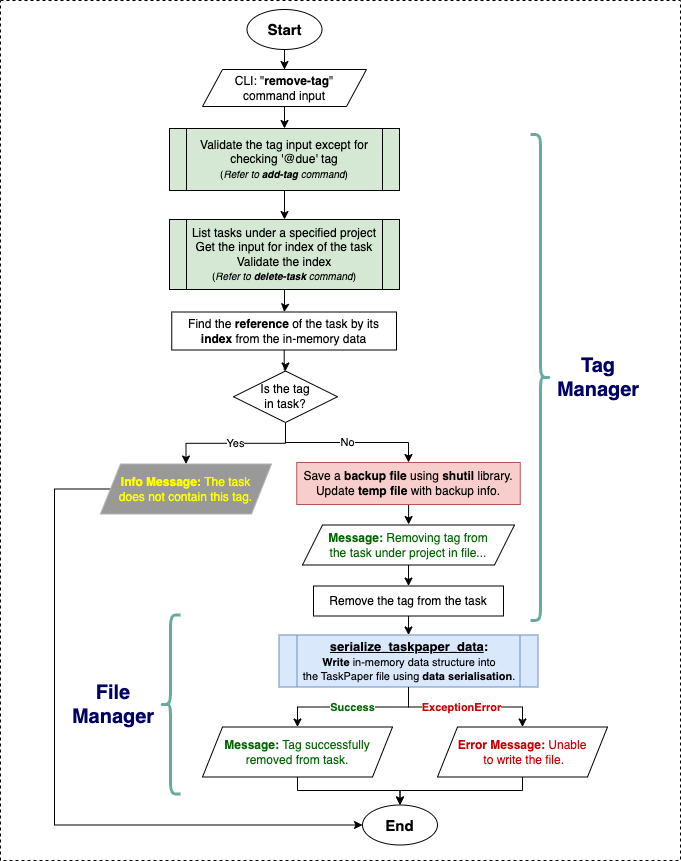

The diagram above was exported from draw.io. Its source (the exported page's mxGraphModel, read from the mxfile embedded in the PNG):
<mxGraphModel dx="948" dy="535" grid="1" gridSize="10" guides="1" tooltips="1" connect="1" arrows="1" fold="1" page="1" pageScale="1" pageWidth="1169" pageHeight="827" background="none" math="0" shadow="0">
  <root>
    <mxCell id="0" />
    <mxCell id="1" parent="0" />
    <mxCell id="I2QCqKK9tGeElKEfepIY-110" value="" style="rounded=0;whiteSpace=wrap;html=1;dashed=1;" parent="1" vertex="1">
      <mxGeometry x="160" y="40" width="680" height="860" as="geometry" />
    </mxCell>
    <mxCell id="I2QCqKK9tGeElKEfepIY-235" style="edgeStyle=orthogonalEdgeStyle;rounded=0;orthogonalLoop=1;jettySize=auto;html=1;entryX=0.5;entryY=0;entryDx=0;entryDy=0;" parent="1" source="I2QCqKK9tGeElKEfepIY-86" target="I2QCqKK9tGeElKEfepIY-225" edge="1">
      <mxGeometry relative="1" as="geometry" />
    </mxCell>
    <mxCell id="I2QCqKK9tGeElKEfepIY-86" value="&lt;b&gt;&lt;font style=&quot;font-size: 15px;&quot;&gt;Start&lt;/font&gt;&lt;/b&gt;" style="ellipse;whiteSpace=wrap;html=1;" parent="1" vertex="1">
      <mxGeometry x="406.5" y="49" width="75" height="40" as="geometry" />
    </mxCell>
    <mxCell id="wxMaguf8a7DKJ1IbEB64-48" value="" style="edgeStyle=orthogonalEdgeStyle;rounded=0;orthogonalLoop=1;jettySize=auto;html=1;" parent="1" source="I2QCqKK9tGeElKEfepIY-225" target="wxMaguf8a7DKJ1IbEB64-47" edge="1">
      <mxGeometry relative="1" as="geometry" />
    </mxCell>
    <mxCell id="I2QCqKK9tGeElKEfepIY-225" value="CLI: &quot;&lt;b&gt;remove-tag&lt;/b&gt;&quot;&lt;br&gt;command input" style="shape=parallelogram;perimeter=parallelogramPerimeter;whiteSpace=wrap;html=1;fixedSize=1;" parent="1" vertex="1">
      <mxGeometry x="362" y="109" width="164" height="37" as="geometry" />
    </mxCell>
    <mxCell id="wxMaguf8a7DKJ1IbEB64-30" value="" style="edgeStyle=orthogonalEdgeStyle;rounded=0;orthogonalLoop=1;jettySize=auto;html=1;" parent="1" source="I2QCqKK9tGeElKEfepIY-233" target="wxMaguf8a7DKJ1IbEB64-29" edge="1">
      <mxGeometry relative="1" as="geometry" />
    </mxCell>
    <mxCell id="I2QCqKK9tGeElKEfepIY-233" value="&lt;font style=&quot;&quot;&gt;&lt;font&gt;List tasks under a specified project&lt;br&gt;&lt;/font&gt;Get the input for index of the task&lt;br&gt;Validate the index&lt;br&gt;&lt;span style=&quot;font-size: 10px;&quot;&gt;(&lt;/span&gt;&lt;i style=&quot;font-size: 10px;&quot;&gt;Refer to &lt;b&gt;delete-task&lt;/b&gt;&amp;nbsp;command&lt;/i&gt;&lt;span style=&quot;font-size: 10px;&quot;&gt;)&lt;/span&gt;&lt;/font&gt;" style="shape=process;whiteSpace=wrap;html=1;backgroundOutline=1;fillColor=#D5E8D4;size=0.0743801652892562;" parent="1" vertex="1">
      <mxGeometry x="329" y="259" width="230" height="70" as="geometry" />
    </mxCell>
    <mxCell id="I2QCqKK9tGeElKEfepIY-252" value="" style="shape=curlyBracket;whiteSpace=wrap;html=1;rounded=1;flipH=1;labelPosition=right;verticalLabelPosition=middle;align=left;verticalAlign=middle;strokeWidth=3;strokeColor=#67AB9F;" parent="1" vertex="1">
      <mxGeometry x="690" y="174" width="20" height="486" as="geometry" />
    </mxCell>
    <mxCell id="I2QCqKK9tGeElKEfepIY-253" value="Tag Manager" style="text;html=1;align=center;verticalAlign=middle;whiteSpace=wrap;rounded=0;fontSize=20;fontStyle=1;fontColor=#000066;" parent="1" vertex="1">
      <mxGeometry x="697.5" y="392" width="120" height="50" as="geometry" />
    </mxCell>
    <mxCell id="D-aHbP5yZnL5Q2F6jydA-34" value="&lt;b&gt;&lt;font style=&quot;font-size: 15px;&quot;&gt;End&lt;/font&gt;&lt;/b&gt;" style="ellipse;whiteSpace=wrap;html=1;" parent="1" vertex="1">
      <mxGeometry x="522" y="844.5" width="75" height="40" as="geometry" />
    </mxCell>
    <mxCell id="D-aHbP5yZnL5Q2F6jydA-37" value="&lt;font style=&quot;font-size: 13px;&quot;&gt;&lt;b style=&quot;&quot;&gt;&lt;font style=&quot;&quot;&gt;&lt;u style=&quot;&quot;&gt;serialize_taskpaper_data&lt;/u&gt;:&lt;/font&gt;&lt;/b&gt;&lt;/font&gt;&lt;b&gt;&lt;font style=&quot;font-size: 13px;&quot;&gt;&lt;br&gt;&lt;/font&gt;&lt;font style=&quot;font-size: 11px;&quot;&gt;Write&lt;/font&gt;&lt;/b&gt;&lt;font style=&quot;font-size: 11px;&quot;&gt; in-memory data structure into &lt;br&gt;the TaskPaper file using &lt;b style=&quot;&quot;&gt;data serialisation&lt;/b&gt;.&lt;/font&gt;" style="shape=process;whiteSpace=wrap;html=1;backgroundOutline=1;fillColor=#dae8fc;strokeColor=#6c8ebf;size=0.06810035842293907;" parent="1" vertex="1">
      <mxGeometry x="438.5" y="674.5" width="259" height="52" as="geometry" />
    </mxCell>
    <mxCell id="D-aHbP5yZnL5Q2F6jydA-38" value="&lt;font style=&quot;color: rgb(0, 102, 0);&quot;&gt;&lt;b&gt;Success&lt;/b&gt;&lt;/font&gt;" style="edgeStyle=orthogonalEdgeStyle;rounded=0;orthogonalLoop=1;jettySize=auto;html=1;exitX=0.5;exitY=1;exitDx=0;exitDy=0;" parent="1" source="D-aHbP5yZnL5Q2F6jydA-37" target="D-aHbP5yZnL5Q2F6jydA-40" edge="1">
      <mxGeometry relative="1" as="geometry">
        <mxPoint x="434" y="811.5" as="sourcePoint" />
      </mxGeometry>
    </mxCell>
    <mxCell id="D-aHbP5yZnL5Q2F6jydA-39" style="edgeStyle=orthogonalEdgeStyle;rounded=0;orthogonalLoop=1;jettySize=auto;html=1;entryX=0.5;entryY=0;entryDx=0;entryDy=0;" parent="1" source="D-aHbP5yZnL5Q2F6jydA-40" target="D-aHbP5yZnL5Q2F6jydA-34" edge="1">
      <mxGeometry relative="1" as="geometry">
        <mxPoint x="566" y="841.5" as="targetPoint" />
        <Array as="points">
          <mxPoint x="457" y="830" />
          <mxPoint x="560" y="830" />
        </Array>
      </mxGeometry>
    </mxCell>
    <mxCell id="D-aHbP5yZnL5Q2F6jydA-40" value="&lt;font style=&quot;color: rgb(0, 102, 0);&quot;&gt;&lt;b&gt;Message:&lt;/b&gt;&amp;nbsp;Tag successfully removed from task.&lt;/font&gt;" style="shape=parallelogram;perimeter=parallelogramPerimeter;whiteSpace=wrap;html=1;fixedSize=1;" parent="1" vertex="1">
      <mxGeometry x="362" y="766.5" width="190" height="50" as="geometry" />
    </mxCell>
    <mxCell id="D-aHbP5yZnL5Q2F6jydA-41" style="edgeStyle=orthogonalEdgeStyle;rounded=0;orthogonalLoop=1;jettySize=auto;html=1;entryX=0.5;entryY=0;entryDx=0;entryDy=0;exitX=0.5;exitY=1;exitDx=0;exitDy=0;" parent="1" source="D-aHbP5yZnL5Q2F6jydA-42" target="D-aHbP5yZnL5Q2F6jydA-34" edge="1">
      <mxGeometry relative="1" as="geometry">
        <mxPoint x="736.5" y="841.5" as="sourcePoint" />
        <Array as="points">
          <mxPoint x="682" y="830" />
          <mxPoint x="560" y="830" />
        </Array>
        <mxPoint x="566" y="841.5" as="targetPoint" />
      </mxGeometry>
    </mxCell>
    <mxCell id="D-aHbP5yZnL5Q2F6jydA-42" value="&lt;font style=&quot;color: rgb(204, 0, 0);&quot;&gt;&lt;b&gt;Error Message:&amp;nbsp;&lt;/b&gt;Unable&lt;br&gt;&amp;nbsp;to write the file.&lt;/font&gt;" style="shape=parallelogram;perimeter=parallelogramPerimeter;whiteSpace=wrap;html=1;fixedSize=1;" parent="1" vertex="1">
      <mxGeometry x="597" y="766.5" width="170" height="50" as="geometry" />
    </mxCell>
    <mxCell id="D-aHbP5yZnL5Q2F6jydA-43" style="edgeStyle=orthogonalEdgeStyle;rounded=0;orthogonalLoop=1;jettySize=auto;html=1;entryX=0.5;entryY=0;entryDx=0;entryDy=0;exitX=0.5;exitY=1;exitDx=0;exitDy=0;" parent="1" source="D-aHbP5yZnL5Q2F6jydA-37" target="D-aHbP5yZnL5Q2F6jydA-42" edge="1">
      <mxGeometry relative="1" as="geometry">
        <mxPoint x="492.44" y="811.5" as="sourcePoint" />
        <mxPoint x="694" y="811.5" as="targetPoint" />
      </mxGeometry>
    </mxCell>
    <mxCell id="D-aHbP5yZnL5Q2F6jydA-44" value="&lt;b&gt;&lt;font style=&quot;color: rgb(204, 0, 0);&quot;&gt;ExceptionError&lt;/font&gt;&lt;/b&gt;" style="edgeLabel;html=1;align=center;verticalAlign=middle;resizable=0;points=[];" parent="D-aHbP5yZnL5Q2F6jydA-43" vertex="1" connectable="0">
      <mxGeometry x="0.2403" y="-1" relative="1" as="geometry">
        <mxPoint x="-24" y="-1" as="offset" />
      </mxGeometry>
    </mxCell>
    <mxCell id="D-aHbP5yZnL5Q2F6jydA-50" value="File&lt;br&gt;Manager" style="text;html=1;align=center;verticalAlign=middle;whiteSpace=wrap;rounded=0;fontSize=20;fontStyle=1;fontColor=#000066;" parent="1" vertex="1">
      <mxGeometry x="213" y="719" width="120" height="50" as="geometry" />
    </mxCell>
    <mxCell id="D-aHbP5yZnL5Q2F6jydA-51" value="" style="shape=curlyBracket;whiteSpace=wrap;html=1;rounded=1;labelPosition=left;verticalLabelPosition=middle;align=right;verticalAlign=middle;strokeWidth=3;fillColor=#9AC7BF;strokeColor=#67AB9F;" parent="1" vertex="1">
      <mxGeometry x="320" y="654.5" width="20" height="179" as="geometry" />
    </mxCell>
    <mxCell id="wxMaguf8a7DKJ1IbEB64-10" value="" style="edgeStyle=orthogonalEdgeStyle;rounded=0;orthogonalLoop=1;jettySize=auto;html=1;" parent="1" edge="1">
      <mxGeometry relative="1" as="geometry">
        <mxPoint x="340.05882352941217" y="266" as="sourcePoint" />
      </mxGeometry>
    </mxCell>
    <mxCell id="wxMaguf8a7DKJ1IbEB64-32" value="" style="edgeStyle=orthogonalEdgeStyle;rounded=0;orthogonalLoop=1;jettySize=auto;html=1;" parent="1" source="wxMaguf8a7DKJ1IbEB64-29" target="wxMaguf8a7DKJ1IbEB64-31" edge="1">
      <mxGeometry relative="1" as="geometry" />
    </mxCell>
    <mxCell id="wxMaguf8a7DKJ1IbEB64-29" value="Find the &lt;b&gt;reference&lt;/b&gt; of the task by its &lt;b&gt;index &lt;/b&gt;from the in-memory data" style="rounded=0;whiteSpace=wrap;html=1;" parent="1" vertex="1">
      <mxGeometry x="331.25" y="351.5" width="224.75" height="38" as="geometry" />
    </mxCell>
    <mxCell id="wxMaguf8a7DKJ1IbEB64-34" value="Yes" style="edgeStyle=orthogonalEdgeStyle;rounded=0;orthogonalLoop=1;jettySize=auto;html=1;entryX=0.5;entryY=0;entryDx=0;entryDy=0;" parent="1" source="wxMaguf8a7DKJ1IbEB64-31" target="wxMaguf8a7DKJ1IbEB64-33" edge="1">
      <mxGeometry relative="1" as="geometry" />
    </mxCell>
    <mxCell id="wxMaguf8a7DKJ1IbEB64-37" value="No" style="edgeStyle=orthogonalEdgeStyle;rounded=0;orthogonalLoop=1;jettySize=auto;html=1;entryX=0.5;entryY=0;entryDx=0;entryDy=0;" parent="1" source="wxMaguf8a7DKJ1IbEB64-31" target="x6dvjPfF0iMBGc98bTJj-1" edge="1">
      <mxGeometry relative="1" as="geometry" />
    </mxCell>
    <mxCell id="wxMaguf8a7DKJ1IbEB64-31" value="Is the tag&lt;br&gt;in task?" style="rhombus;whiteSpace=wrap;html=1;" parent="1" vertex="1">
      <mxGeometry x="393" y="410.5" width="104" height="51.5" as="geometry" />
    </mxCell>
    <mxCell id="wxMaguf8a7DKJ1IbEB64-42" style="edgeStyle=orthogonalEdgeStyle;rounded=0;orthogonalLoop=1;jettySize=auto;html=1;entryX=0;entryY=0.5;entryDx=0;entryDy=0;exitX=0;exitY=0.5;exitDx=0;exitDy=0;" parent="1" source="wxMaguf8a7DKJ1IbEB64-33" target="D-aHbP5yZnL5Q2F6jydA-34" edge="1">
      <mxGeometry relative="1" as="geometry">
        <Array as="points">
          <mxPoint x="214" y="529" />
          <mxPoint x="214" y="865" />
        </Array>
      </mxGeometry>
    </mxCell>
    <mxCell id="wxMaguf8a7DKJ1IbEB64-33" value="&lt;font style=&quot;color: rgb(255, 255, 0);&quot;&gt;&lt;b style=&quot;&quot;&gt;Info Message:&lt;/b&gt;&lt;font style=&quot;&quot;&gt;&amp;nbsp;&lt;/font&gt;&lt;/font&gt;&lt;font color=&quot;#ffff00&quot;&gt;The task&lt;br&gt;does not contain this tag.&lt;/font&gt;" style="shape=parallelogram;perimeter=parallelogramPerimeter;whiteSpace=wrap;html=1;fixedSize=1;fillColor=#999999;strokeColor=#B3B3B3;" parent="1" vertex="1">
      <mxGeometry x="260" y="503.5" width="171" height="50" as="geometry" />
    </mxCell>
    <mxCell id="wxMaguf8a7DKJ1IbEB64-39" value="" style="edgeStyle=orthogonalEdgeStyle;rounded=0;orthogonalLoop=1;jettySize=auto;html=1;" parent="1" source="wxMaguf8a7DKJ1IbEB64-36" target="wxMaguf8a7DKJ1IbEB64-38" edge="1">
      <mxGeometry relative="1" as="geometry" />
    </mxCell>
    <mxCell id="wxMaguf8a7DKJ1IbEB64-36" value="&lt;font style=&quot;color: rgb(0, 102, 0);&quot;&gt;&lt;b&gt;Message:&lt;/b&gt;&amp;nbsp;Removing tag from&lt;br&gt;the task under project in file...&lt;/font&gt;" style="shape=parallelogram;perimeter=parallelogramPerimeter;whiteSpace=wrap;html=1;fixedSize=1;" parent="1" vertex="1">
      <mxGeometry x="462" y="564.5" width="212" height="40" as="geometry" />
    </mxCell>
    <mxCell id="wxMaguf8a7DKJ1IbEB64-41" style="edgeStyle=orthogonalEdgeStyle;rounded=0;orthogonalLoop=1;jettySize=auto;html=1;exitX=0.5;exitY=1;exitDx=0;exitDy=0;entryX=0.5;entryY=0;entryDx=0;entryDy=0;" parent="1" source="wxMaguf8a7DKJ1IbEB64-38" target="D-aHbP5yZnL5Q2F6jydA-37" edge="1">
      <mxGeometry relative="1" as="geometry" />
    </mxCell>
    <mxCell id="wxMaguf8a7DKJ1IbEB64-38" value="Remove the tag from the task" style="rounded=0;whiteSpace=wrap;html=1;" parent="1" vertex="1">
      <mxGeometry x="473" y="625.5" width="190" height="30" as="geometry" />
    </mxCell>
    <mxCell id="wxMaguf8a7DKJ1IbEB64-49" value="" style="edgeStyle=orthogonalEdgeStyle;rounded=0;orthogonalLoop=1;jettySize=auto;html=1;" parent="1" source="wxMaguf8a7DKJ1IbEB64-47" target="I2QCqKK9tGeElKEfepIY-233" edge="1">
      <mxGeometry relative="1" as="geometry" />
    </mxCell>
    <mxCell id="wxMaguf8a7DKJ1IbEB64-47" value="&lt;font style=&quot;&quot;&gt;Validate the tag input except for checking '@due' tag&lt;br&gt;&lt;span style=&quot;font-size: 10px;&quot;&gt;(&lt;/span&gt;&lt;i style=&quot;font-size: 10px;&quot;&gt;Refer to &lt;b&gt;add-tag&lt;/b&gt;&amp;nbsp;command&lt;/i&gt;&lt;span style=&quot;font-size: 10px;&quot;&gt;)&lt;/span&gt;&lt;/font&gt;" style="shape=process;whiteSpace=wrap;html=1;backgroundOutline=1;fillColor=#D5E8D4;size=0.0743801652892562;" parent="1" vertex="1">
      <mxGeometry x="329" y="168" width="230" height="62" as="geometry" />
    </mxCell>
    <mxCell id="x6dvjPfF0iMBGc98bTJj-2" style="edgeStyle=orthogonalEdgeStyle;rounded=0;orthogonalLoop=1;jettySize=auto;html=1;entryX=0.5;entryY=0;entryDx=0;entryDy=0;" parent="1" source="x6dvjPfF0iMBGc98bTJj-1" target="wxMaguf8a7DKJ1IbEB64-36" edge="1">
      <mxGeometry relative="1" as="geometry" />
    </mxCell>
    <mxCell id="x6dvjPfF0iMBGc98bTJj-1" value="Save a &lt;b&gt;backup file&lt;/b&gt; using &lt;b&gt;shutil&lt;/b&gt; library.&lt;br&gt;Update &lt;b&gt;temp file&lt;/b&gt; with backup info." style="rounded=0;whiteSpace=wrap;html=1;fillColor=#f8cecc;strokeColor=#b85450;" parent="1" vertex="1">
      <mxGeometry x="456.25" y="502" width="223.5" height="42" as="geometry" />
    </mxCell>
  </root>
</mxGraphModel>